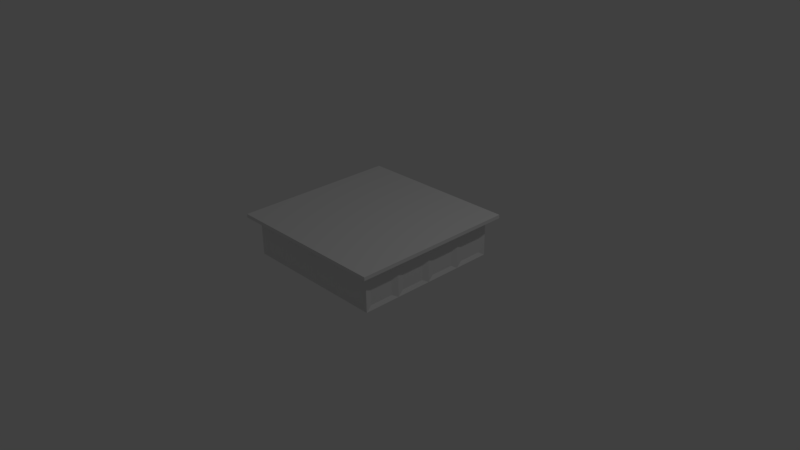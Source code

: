 # Source: Building1.blend  (saved by Blender 2.78.0; exported with 4.5.12 LTS)
import bpy
from mathutils import Matrix  # noqa: F401  (used for matrix-valued properties, if any)

bpy.ops.wm.read_factory_settings(use_empty=True)
scene = bpy.context.scene
scene.name = 'Scene'

# ---- collections
col_collection_1 = bpy.data.collections.new('Collection 1'); scene.collection.children.link(col_collection_1)

# ---- materials (node trees are filled in below, after node groups)
mat_building1 = bpy.data.materials.new('BUilding1')
mat_building1.alpha_threshold = 0.0
mat_building1.use_transparent_shadow = False
mat_building1.roughness = 0.5
mat_building1.line_color = (0.0, 0.0, 0.0, 1.0)

# ---- material node trees

# ---- world
world_world = bpy.data.worlds.new('World'); scene.world = world_world
world_world.color = (0.05088, 0.05088, 0.05088)
world_world.use_sun_shadow = False
world_world.sun_shadow_jitter_overblur = 0.0
world_world.cycles.sampling_method = 'MANUAL'

# ---- cameras
cam_camera = bpy.data.cameras.new('Camera')
cam_camera.clip_end = 100.0
cam_camera.lens = 35.0
cam_camera.sensor_width = 32.0
cam_camera.sensor_height = 18.0
cam_camera.ortho_scale = 7.314
cam_camera.dof.focus_distance = 0.0
cam_camera.dof.aperture_fstop = 128.0

# ---- lights
light_lamp = bpy.data.lights.new('Lamp', 'POINT')
light_lamp.transmission_factor = 0.0
light_lamp.cutoff_distance = 30.0
light_lamp.energy = 100.0
light_lamp.shadow_buffer_clip_start = 1.001
light_lamp.shadow_soft_size = 0.1
light_lamp.shadow_maximum_resolution = 0.006
light_lamp.use_absolute_resolution = True

# ---- meshes
me_cube = bpy.data.meshes.new('Cube')
me_cube.from_pydata([(-1.0, -1.0, 0.0), (-0.5, -1.0, 0.5206), (-0.9107, -0.9778, 0.05538), (-0.5893, -0.9789, 0.05586), (-0.5893, -0.9778, 0.3975), (-0.9107, -0.9778, 0.3975), (-0.5, -1.0, 0.0), (0.0, -1.0, 0.5206), (-0.4107, -0.9778, 0.05538), (-0.08935, -0.9789, 0.05586), (-0.08926, -0.9778, 0.3975), (-0.4107, -0.9778, 0.3975), (0.0, -1.0, 0.0), (0.5, -1.0, 0.5206), (0.5, -1.0, 0.0), (0.08926, -0.9778, 0.05538), (0.4107, -0.9789, 0.05586), (0.4107, -0.9778, 0.3975), (0.08926, -0.9778, 0.3975), (0.5893, -0.9778, 0.05538), (0.9107, -0.9789, 0.05586), (0.9107, -0.9778, 0.3975), (0.5893, -0.9778, 0.3975), (1.0, 1.0, 0.5206), (0.5, 1.0, 0.0), (0.9107, 0.9778, 0.05538), (0.5893, 0.9789, 0.05586), (0.5893, 0.9778, 0.3975), (0.9107, 0.9778, 0.3975), (0.5, 1.0, 0.5206), (0.4107, 0.9778, 0.05538), (0.08935, 0.9789, 0.05586), (0.08926, 0.9778, 0.3975), (0.4107, 0.9778, 0.3975), (8.742e-08, 1.0, 0.5206), (8.742e-08, 1.0, 0.0), (-0.5, 1.0, 0.5206), (-0.5, 1.0, 0.0), (-0.08926, 0.9778, 0.05538), (-0.4107, 0.9789, 0.05586), (-0.4107, 0.9778, 0.3975), (-0.08926, 0.9778, 0.3975), (-1.0, 1.0, 0.5206), (-1.0, 1.0, 0.0), (-0.5893, 0.9778, 0.05538), (-0.9107, 0.9789, 0.05586), (-0.9107, 0.9778, 0.3975), (-0.5893, 0.9778, 0.3975), (1.0, -1.0, 0.5206), (1.0, -1.0, 0.0), (1.0, -0.5, 0.5206), (0.9778, -0.9107, 0.05538), (0.9789, -0.5893, 0.05586), (0.9778, -0.5893, 0.3975), (0.9778, -0.9107, 0.3975), (1.0, -0.5, 0.0), (1.0, -5.96e-08, 0.5206), (0.9778, -0.4107, 0.05538), (0.9789, -0.08935, 0.05586), (0.9778, -0.08926, 0.3975), (0.9778, -0.4107, 0.3975), (1.0, -5.96e-08, 0.0), (0.9778, 0.08926, 0.05538), (0.9789, 0.4107, 0.05586), (0.9778, 0.4107, 0.3975), (0.9778, 0.08926, 0.3975), (1.0, 0.5, 0.5206), (1.0, 0.5, 0.0), (1.0, 1.0, 0.0), (0.9778, 0.5893, 0.05538), (0.9789, 0.9107, 0.05586), (0.9778, 0.9107, 0.3975), (0.9778, 0.5893, 0.3975), (-1.0, 0.5, 0.5206), (-1.0, 0.5, 0.0), (-0.9778, 0.9107, 0.05538), (-0.9789, 0.5893, 0.05586), (-0.9778, 0.5893, 0.3975), (-0.9778, 0.9107, 0.3975), (-1.0, 1.788e-07, 0.5206), (-0.9778, 0.4107, 0.05538), (-0.9789, 0.08935, 0.05586), (-0.9778, 0.08926, 0.3975), (-0.9778, 0.4107, 0.3975), (-1.0, 1.788e-07, 0.0), (-1.0, -0.5, 0.5206), (-1.0, -0.5, 0.0), (-0.9778, -0.08926, 0.05538), (-0.9789, -0.4107, 0.05586), (-0.9778, -0.4107, 0.3975), (-0.9778, -0.08926, 0.3975), (-1.0, -1.0, 0.5206), (-0.9778, -0.5893, 0.05538), (-0.9789, -0.9107, 0.05586), (-0.9778, -0.9107, 0.3975), (-0.9778, -0.5893, 0.3975), (-1.123, -1.123, 0.5186), (1.123, -1.123, 0.5186), (-1.123, 1.123, 0.5186), (1.123, 1.123, 0.5186), (-1.123, -1.123, 0.5663), (1.123, -1.123, 0.5663), (-1.123, 1.123, 0.5663), (1.123, 1.123, 0.5663)], [], [(2, 3, 4, 5), (0, 6, 3, 2), (6, 1, 4, 3), (1, 91, 5, 4), (91, 0, 2, 5), (8, 9, 10, 11), (6, 12, 9, 8), (12, 7, 10, 9), (7, 1, 11, 10), (1, 6, 8, 11), (15, 16, 17, 18), (12, 14, 16, 15), (14, 13, 17, 16), (13, 7, 18, 17), (7, 12, 15, 18), (19, 20, 21, 22), (14, 49, 20, 19), (49, 48, 21, 20), (48, 13, 22, 21), (13, 14, 19, 22), (25, 26, 27, 28), (68, 24, 26, 25), (24, 29, 27, 26), (29, 23, 28, 27), (23, 68, 25, 28), (30, 31, 32, 33), (24, 35, 31, 30), (35, 34, 32, 31), (34, 29, 33, 32), (29, 24, 30, 33), (38, 39, 40, 41), (35, 37, 39, 38), (37, 36, 40, 39), (36, 34, 41, 40), (34, 35, 38, 41), (44, 45, 46, 47), (37, 43, 45, 44), (43, 42, 46, 45), (42, 36, 47, 46), (36, 37, 44, 47), (51, 52, 53, 54), (49, 55, 52, 51), (55, 50, 53, 52), (50, 48, 54, 53), (48, 49, 51, 54), (57, 58, 59, 60), (55, 61, 58, 57), (61, 56, 59, 58), (56, 50, 60, 59), (50, 55, 57, 60), (62, 63, 64, 65), (61, 67, 63, 62), (67, 66, 64, 63), (66, 56, 65, 64), (56, 61, 62, 65), (69, 70, 71, 72), (67, 68, 70, 69), (68, 23, 71, 70), (23, 66, 72, 71), (66, 67, 69, 72), (75, 76, 77, 78), (43, 74, 76, 75), (74, 73, 77, 76), (73, 42, 78, 77), (42, 43, 75, 78), (80, 81, 82, 83), (74, 84, 81, 80), (84, 79, 82, 81), (79, 73, 83, 82), (73, 74, 80, 83), (87, 88, 89, 90), (84, 86, 88, 87), (86, 85, 89, 88), (85, 79, 90, 89), (79, 84, 87, 90), (92, 93, 94, 95), (86, 0, 93, 92), (0, 91, 94, 93), (91, 85, 95, 94), (85, 86, 92, 95), (96, 98, 99, 97), (100, 101, 103, 102), (97, 99, 103, 101), (98, 96, 100, 102), (99, 98, 102, 103), (96, 97, 101, 100)])
_uv = me_cube.uv_layers.new(name='UVMap')
_uv.uv.foreach_set('vector', [0.09583, 0.5709, 0.3784, 0.5719, 0.381, 0.8745, 0.09412, 0.8738, 0.01411, 0.5181, 0.4599, 0.5188, 0.3784, 0.5719, 0.09583, 0.5709, 0.4599, 0.5188, 0.4637, 0.986, 0.381, 0.8745, 0.3784, 0.5719, 0.4637, 0.986, 0.01173, 0.986, 0.09412, 0.8738, 0.381, 0.8745, 0.01173, 0.986, 0.01411, 0.5181, 0.09583, 0.5709, 0.09412, 0.8738, 0.09583, 0.5709, 0.3784, 0.5719, 0.381, 0.8745, 0.09412, 0.8738, 0.01411, 0.5181, 0.4599, 0.5188, 0.3784, 0.5719, 0.09583, 0.5709, 0.4599, 0.5188, 0.4637, 0.986, 0.381, 0.8745, 0.3784, 0.5719, 0.4637, 0.986, 0.01173, 0.986, 0.09412, 0.8738, 0.381, 0.8745, 0.01173, 0.986, 0.01411, 0.5181, 0.09583, 0.5709, 0.09412, 0.8738, 0.09583, 0.5709, 0.3784, 0.5719, 0.381, 0.8745, 0.09412, 0.8738, 0.01411, 0.5181, 0.4599, 0.5188, 0.3784, 0.5719, 0.09583, 0.5709, 0.4599, 0.5188, 0.4637, 0.986, 0.381, 0.8745, 0.3784, 0.5719, 0.4637, 0.986, 0.01173, 0.986, 0.09412, 0.8738, 0.381, 0.8745, 0.01173, 0.986, 0.01411, 0.5181, 0.09583, 0.5709, 0.09412, 0.8738, 0.09583, 0.5709, 0.3784, 0.5719, 0.381, 0.8745, 0.09412, 0.8738, 0.01411, 0.5181, 0.4599, 0.5188, 0.3784, 0.5719, 0.09583, 0.5709, 0.4599, 0.5188, 0.4637, 0.986, 0.381, 0.8745, 0.3784, 0.5719, 0.4637, 0.986, 0.01173, 0.986, 0.09412, 0.8738, 0.381, 0.8745, 0.01173, 0.986, 0.01411, 0.5181, 0.09583, 0.5709, 0.09412, 0.8738, 0.09583, 0.5709, 0.3784, 0.5719, 0.381, 0.8745, 0.09412, 0.8738, 0.01411, 0.5181, 0.4599, 0.5188, 0.3784, 0.5719, 0.09583, 0.5709, 0.4599, 0.5188, 0.4637, 0.986, 0.381, 0.8745, 0.3784, 0.5719, 0.4637, 0.986, 0.01173, 0.986, 0.09412, 0.8738, 0.381, 0.8745, 0.01173, 0.986, 0.01411, 0.5181, 0.09583, 0.5709, 0.09412, 0.8738, 0.09583, 0.5709, 0.3784, 0.5719, 0.381, 0.8745, 0.09412, 0.8738, 0.01411, 0.5181, 0.4599, 0.5188, 0.3784, 0.5719, 0.09583, 0.5709, 0.4599, 0.5188, 0.4637, 0.986, 0.381, 0.8745, 0.3784, 0.5719, 0.4637, 0.986, 0.01173, 0.986, 0.09412, 0.8738, 0.381, 0.8745, 0.01173, 0.986, 0.01411, 0.5181, 0.09583, 0.5709, 0.09412, 0.8738, 0.09583, 0.5709, 0.3784, 0.5719, 0.381, 0.8745, 0.09412, 0.8738, 0.01411, 0.5181, 0.4599, 0.5188, 0.3784, 0.5719, 0.09583, 0.5709, 0.4599, 0.5188, 0.4637, 0.986, 0.381, 0.8745, 0.3784, 0.5719, 0.4637, 0.986, 0.01173, 0.986, 0.09412, 0.8738, 0.381, 0.8745, 0.01173, 0.986, 0.01411, 0.5181, 0.09583, 0.5709, 0.09412, 0.8738, 0.09583, 0.5709, 0.3784, 0.5719, 0.381, 0.8745, 0.09412, 0.8738, 0.01411, 0.5181, 0.4599, 0.5188, 0.3784, 0.5719, 0.09583, 0.5709, 0.4599, 0.5188, 0.4637, 0.986, 0.381, 0.8745, 0.3784, 0.5719, 0.4637, 0.986, 0.01173, 0.986, 0.09412, 0.8738, 0.381, 0.8745, 0.01173, 0.986, 0.01411, 0.5181, 0.09583, 0.5709, 0.09412, 0.8738, 0.09583, 0.5709, 0.3784, 0.5719, 0.381, 0.8745, 0.09412, 0.8738, 0.01411, 0.5181, 0.4599, 0.5188, 0.3784, 0.5719, 0.09583, 0.5709, 0.4599, 0.5188, 0.4637, 0.986, 0.381, 0.8745, 0.3784, 0.5719, 0.4637, 0.986, 0.01173, 0.986, 0.09412, 0.8738, 0.381, 0.8745, 0.01173, 0.986, 0.01411, 0.5181, 0.09583, 0.5709, 0.09412, 0.8738, 0.09583, 0.5709, 0.3784, 0.5719, 0.381, 0.8745, 0.09412, 0.8738, 0.01411, 0.5181, 0.4599, 0.5188, 0.3784, 0.5719, 0.09583, 0.5709, 0.4599, 0.5188, 0.4637, 0.986, 0.381, 0.8745, 0.3784, 0.5719, 0.4637, 0.986, 0.01173, 0.986, 0.09412, 0.8738, 0.381, 0.8745, 0.01173, 0.986, 0.01411, 0.5181, 0.09583, 0.5709, 0.09412, 0.8738, 0.09583, 0.5709, 0.3784, 0.5719, 0.381, 0.8745, 0.09412, 0.8738, 0.01411, 0.5181, 0.4599, 0.5188, 0.3784, 0.5719, 0.09583, 0.5709, 0.4599, 0.5188, 0.4637, 0.986, 0.381, 0.8745, 0.3784, 0.5719, 0.4637, 0.986, 0.01173, 0.986, 0.09412, 0.8738, 0.381, 0.8745, 0.01173, 0.986, 0.01411, 0.5181, 0.09583, 0.5709, 0.09412, 0.8738, 0.09583, 0.5709, 0.3784, 0.5719, 0.381, 0.8745, 0.09412, 0.8738, 0.01411, 0.5181, 0.4599, 0.5188, 0.3784, 0.5719, 0.09583, 0.5709, 0.4599, 0.5188, 0.4637, 0.986, 0.381, 0.8745, 0.3784, 0.5719, 0.4637, 0.986, 0.01173, 0.986, 0.09412, 0.8738, 0.381, 0.8745, 0.01173, 0.986, 0.01411, 0.5181, 0.09583, 0.5709, 0.09412, 0.8738, 0.09583, 0.5709, 0.3784, 0.5719, 0.381, 0.8745, 0.09412, 0.8738, 0.01411, 0.5181, 0.4599, 0.5188, 0.3784, 0.5719, 0.09583, 0.5709, 0.4599, 0.5188, 0.4637, 0.986, 0.381, 0.8745, 0.3784, 0.5719, 0.4637, 0.986, 0.01173, 0.986, 0.09412, 0.8738, 0.381, 0.8745, 0.01173, 0.986, 0.01411, 0.5181, 0.09583, 0.5709, 0.09412, 0.8738, 0.09583, 0.5709, 0.3784, 0.5719, 0.381, 0.8745, 0.09412, 0.8738, 0.01411, 0.5181, 0.4599, 0.5188, 0.3784, 0.5719, 0.09583, 0.5709, 0.4599, 0.5188, 0.4637, 0.986, 0.381, 0.8745, 0.3784, 0.5719, 0.4637, 0.986, 0.01173, 0.986, 0.09412, 0.8738, 0.381, 0.8745, 0.01173, 0.986, 0.01411, 0.5181, 0.09583, 0.5709, 0.09412, 0.8738, 0.09583, 0.5709, 0.3784, 0.5719, 0.381, 0.8745, 0.09412, 0.8738, 0.01411, 0.5181, 0.4599, 0.5188, 0.3784, 0.5719, 0.09583, 0.5709, 0.4599, 0.5188, 0.4637, 0.986, 0.381, 0.8745, 0.3784, 0.5719, 0.4637, 0.986, 0.01173, 0.986, 0.09412, 0.8738, 0.381, 0.8745, 0.01173, 0.986, 0.01411, 0.5181, 0.09583, 0.5709, 0.09412, 0.8738, 0.09583, 0.5709, 0.3784, 0.5719, 0.381, 0.8745, 0.09412, 0.8738, 0.01411, 0.5181, 0.4599, 0.5188, 0.3784, 0.5719, 0.09583, 0.5709, 0.4599, 0.5188, 0.4637, 0.986, 0.381, 0.8745, 0.3784, 0.5719, 0.4637, 0.986, 0.01173, 0.986, 0.09412, 0.8738, 0.381, 0.8745, 0.01173, 0.986, 0.01411, 0.5181, 0.09583, 0.5709, 0.09412, 0.8738, 0.5105, 0.4895, 0.5105, 0.0001112, 0.9999, 0.0001112, 0.9999, 0.4895, 0.01055, 0.4999, 0.0105, 0.01055, 0.4999, 0.0105, 0.4999, 0.4999, 0.0105, 0.0001575, 0.4999, 0.0001112, 0.4999, 0.0105, 0.0105, 0.01055, 0.4999, 0.5103, 0.01055, 0.5103, 0.01055, 0.4999, 0.4999, 0.4999, 0.5103, 0.0105, 0.5103, 0.4999, 0.4999, 0.4999, 0.4999, 0.0105, 0.0001574, 0.4999, 0.0001112, 0.01055, 0.0105, 0.01055, 0.01055, 0.4999])
me_cube.materials.append(mat_building1)
me_cube.use_remesh_preserve_volume = False
me_cube.use_remesh_preserve_attributes = False
me_cube.use_mirror_vertex_groups = False
me_cube.update()

# ---- objects
ob_cube = bpy.data.objects.new('Cube', me_cube)
ob_lamp = bpy.data.objects.new('Lamp', light_lamp)
ob_camera = bpy.data.objects.new('Camera', cam_camera)

# ---- transforms, parenting, visibility, modifiers, constraints
ob_cube.location = (0.0, 0.0, 0.0)
ob_cube.lock_rotations_4d = False
ob_cube.empty_display_type = 'ARROWS'
ob_cube.lineart.crease_threshold = 0.0
ob_lamp.location = (4.076, 1.005, 5.904)
ob_lamp.rotation_euler = (0.6503, 0.05522, 1.866)
ob_lamp.lock_rotations_4d = False
ob_lamp.empty_display_type = 'ARROWS'
ob_lamp.color = (0.0, 0.0, 0.0, 0.0)
ob_lamp.lineart.crease_threshold = 0.0
ob_camera.location = (7.481, -6.508, 5.344)
ob_camera.rotation_euler = (1.109, 0.01082, 0.8149)
ob_camera.lock_rotations_4d = False
ob_camera.empty_display_type = 'ARROWS'
ob_camera.color = (0.0, 0.0, 0.0, 0.0)
ob_camera.display_type = 'WIRE'
ob_camera.lineart.crease_threshold = 0.0

# ---- collection membership
col_collection_1.objects.link(ob_cube)
col_collection_1.objects.link(ob_lamp)
col_collection_1.objects.link(ob_camera)

# ---- scene / render settings (as saved in the file)
scene.camera = ob_camera
scene.frame_start = 1; scene.frame_end = 250; scene.frame_set(5)
scene.render.engine = 'BLENDER_EEVEE_NEXT'
scene.render.resolution_percentage = 50
scene.render.dither_intensity = 0.0
scene.render.use_bake_selected_to_active = True
scene.render.use_bake_clear = False
scene.cycles.use_denoising = False
scene.cycles.samples = 128
scene.cycles.sampling_pattern = 'TABULATED_SOBOL'
scene.cycles.light_sampling_threshold = 0.0
scene.cycles.use_adaptive_sampling = False
scene.cycles.use_light_tree = False
scene.cycles.blur_glossy = 0.0
scene.cycles.sample_clamp_indirect = 0.0
scene.view_settings.view_transform = 'Standard'
bpy.context.view_layer.update()
